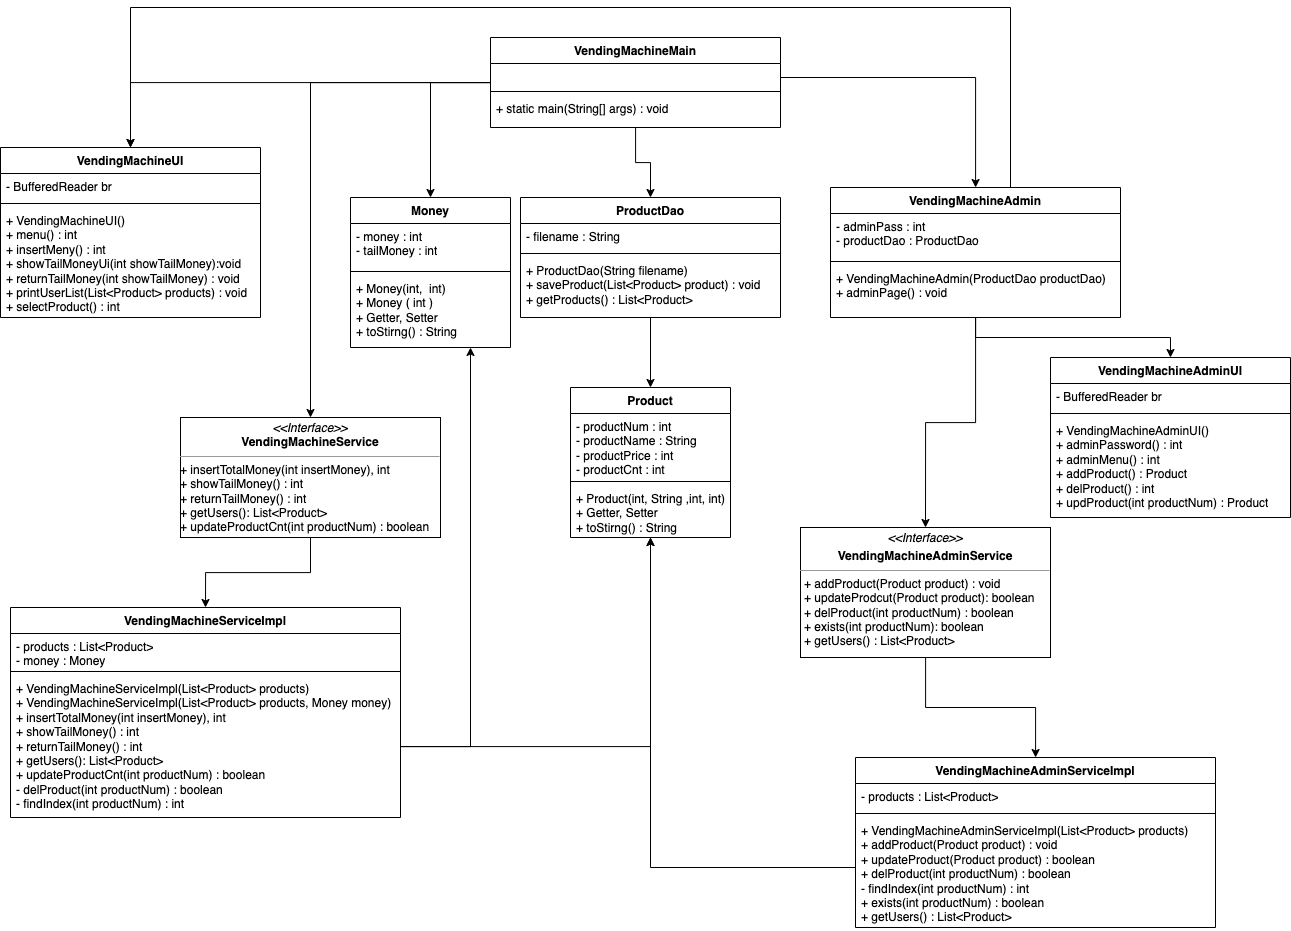

The diagram above was exported from draw.io. Its source (the exported page's mxGraphModel, read from the mxfile embedded in the PNG):
<mxGraphModel dx="2274" dy="1498" grid="1" gridSize="10" guides="1" tooltips="1" connect="1" arrows="1" fold="1" page="1" pageScale="1" pageWidth="827" pageHeight="1169" math="0" shadow="0">
  <root>
    <mxCell id="0" />
    <mxCell id="1" parent="0" />
    <mxCell id="oHLJQ_qkvu3qu5Ruojyn-21" style="edgeStyle=orthogonalEdgeStyle;rounded=0;orthogonalLoop=1;jettySize=auto;html=1;" edge="1" parent="1" source="cma0tCyG6n_0ULkpIC9h-1" target="cma0tCyG6n_0ULkpIC9h-5">
      <mxGeometry relative="1" as="geometry" />
    </mxCell>
    <mxCell id="cma0tCyG6n_0ULkpIC9h-1" value="&lt;p style=&quot;margin:0px;margin-top:4px;text-align:center;&quot;&gt;&lt;i&gt;&amp;lt;&amp;lt;Interface&amp;gt;&amp;gt;&lt;/i&gt;&lt;/p&gt;&lt;p style=&quot;margin:0px;margin-top:4px;text-align:center;&quot;&gt;&lt;b style=&quot;&quot;&gt;VendingMachineAdminService&lt;/b&gt;&lt;/p&gt;&lt;hr size=&quot;1&quot;&gt;&lt;p style=&quot;margin:0px;margin-left:4px;&quot;&gt;+ addProduct(Product product) : void&lt;/p&gt;&lt;p style=&quot;margin:0px;margin-left:4px;&quot;&gt;+ updateProdcut(Product product): boolean&lt;br&gt;+ delProduct(int productNum) : boolean&lt;/p&gt;&lt;p style=&quot;margin:0px;margin-left:4px;&quot;&gt;+ exists(int productNum): boolean&lt;/p&gt;&lt;p style=&quot;margin:0px;margin-left:4px;&quot;&gt;+ getUsers() : List&amp;lt;Product&amp;gt;&lt;/p&gt;" style="verticalAlign=top;align=left;overflow=fill;fontSize=12;fontFamily=Helvetica;html=1;whiteSpace=wrap;" parent="1" vertex="1">
      <mxGeometry x="300" y="1650" width="250" height="130" as="geometry" />
    </mxCell>
    <mxCell id="oHLJQ_qkvu3qu5Ruojyn-22" style="edgeStyle=orthogonalEdgeStyle;rounded=0;orthogonalLoop=1;jettySize=auto;html=1;entryX=0.5;entryY=0;entryDx=0;entryDy=0;" edge="1" parent="1" source="cma0tCyG6n_0ULkpIC9h-2" target="cma0tCyG6n_0ULkpIC9h-9">
      <mxGeometry relative="1" as="geometry" />
    </mxCell>
    <mxCell id="cma0tCyG6n_0ULkpIC9h-2" value="&lt;p style=&quot;margin:0px;margin-top:4px;text-align:center;&quot;&gt;&lt;i&gt;&amp;lt;&amp;lt;Interface&amp;gt;&amp;gt;&lt;/i&gt;&lt;br&gt;&lt;b&gt;VendingMachineService&lt;/b&gt;&lt;/p&gt;&lt;hr size=&quot;1&quot;&gt;+ insertTotalMoney(int insertMoney), int&lt;br&gt;+ showTailMoney() : int&lt;br&gt;+ returnTailMoney() : int&lt;br&gt;+ getUsers(): List&amp;lt;Product&amp;gt;&lt;br&gt;+ updateProductCnt(int productNum) : boolean" style="verticalAlign=top;align=left;overflow=fill;fontSize=12;fontFamily=Helvetica;html=1;whiteSpace=wrap;" parent="1" vertex="1">
      <mxGeometry x="-320" y="1540" width="260" height="120" as="geometry" />
    </mxCell>
    <mxCell id="oHLJQ_qkvu3qu5Ruojyn-39" style="edgeStyle=orthogonalEdgeStyle;rounded=0;orthogonalLoop=1;jettySize=auto;html=1;" edge="1" parent="1" source="cma0tCyG6n_0ULkpIC9h-5" target="cma0tCyG6n_0ULkpIC9h-16">
      <mxGeometry relative="1" as="geometry">
        <Array as="points">
          <mxPoint x="150" y="1990" />
        </Array>
      </mxGeometry>
    </mxCell>
    <mxCell id="cma0tCyG6n_0ULkpIC9h-5" value="&lt;b style=&quot;border-color: var(--border-color);&quot;&gt;VendingMachineAdminServiceImpl&lt;/b&gt;" style="swimlane;fontStyle=1;align=center;verticalAlign=top;childLayout=stackLayout;horizontal=1;startSize=26;horizontalStack=0;resizeParent=1;resizeParentMax=0;resizeLast=0;collapsible=1;marginBottom=0;whiteSpace=wrap;html=1;" parent="1" vertex="1">
      <mxGeometry x="355" y="1880" width="360" height="170" as="geometry" />
    </mxCell>
    <mxCell id="cma0tCyG6n_0ULkpIC9h-6" value="- products : List&amp;lt;Product&amp;gt;" style="text;strokeColor=none;fillColor=none;align=left;verticalAlign=top;spacingLeft=4;spacingRight=4;overflow=hidden;rotatable=0;points=[[0,0.5],[1,0.5]];portConstraint=eastwest;whiteSpace=wrap;html=1;" parent="cma0tCyG6n_0ULkpIC9h-5" vertex="1">
      <mxGeometry y="26" width="360" height="26" as="geometry" />
    </mxCell>
    <mxCell id="cma0tCyG6n_0ULkpIC9h-7" value="" style="line;strokeWidth=1;fillColor=none;align=left;verticalAlign=middle;spacingTop=-1;spacingLeft=3;spacingRight=3;rotatable=0;labelPosition=right;points=[];portConstraint=eastwest;strokeColor=inherit;" parent="cma0tCyG6n_0ULkpIC9h-5" vertex="1">
      <mxGeometry y="52" width="360" height="8" as="geometry" />
    </mxCell>
    <mxCell id="cma0tCyG6n_0ULkpIC9h-8" value="+ VendingMachineAdminServiceImpl(List&amp;lt;Product&amp;gt; products)&lt;br&gt;+ addProduct(Product product) : void&lt;br&gt;+ updateProduct(Product product) : boolean&lt;br&gt;+ delProduct(int productNum) : boolean&lt;br&gt;- findIndex(int productNum) : int&lt;br&gt;+ exists(int productNum) : boolean&lt;br&gt;+ getUsers() : List&amp;lt;Product&amp;gt;&lt;br&gt;" style="text;strokeColor=none;fillColor=none;align=left;verticalAlign=top;spacingLeft=4;spacingRight=4;overflow=hidden;rotatable=0;points=[[0,0.5],[1,0.5]];portConstraint=eastwest;whiteSpace=wrap;html=1;" parent="cma0tCyG6n_0ULkpIC9h-5" vertex="1">
      <mxGeometry y="60" width="360" height="110" as="geometry" />
    </mxCell>
    <mxCell id="cma0tCyG6n_0ULkpIC9h-9" value="&lt;b style=&quot;border-color: var(--border-color);&quot;&gt;VendingMachineServiceImpl&lt;/b&gt;" style="swimlane;fontStyle=1;align=center;verticalAlign=top;childLayout=stackLayout;horizontal=1;startSize=26;horizontalStack=0;resizeParent=1;resizeParentMax=0;resizeLast=0;collapsible=1;marginBottom=0;whiteSpace=wrap;html=1;" parent="1" vertex="1">
      <mxGeometry x="-490" y="1730" width="390" height="210" as="geometry" />
    </mxCell>
    <mxCell id="cma0tCyG6n_0ULkpIC9h-10" value="- products : List&amp;lt;Product&amp;gt;&lt;br&gt;- money : Money" style="text;strokeColor=none;fillColor=none;align=left;verticalAlign=top;spacingLeft=4;spacingRight=4;overflow=hidden;rotatable=0;points=[[0,0.5],[1,0.5]];portConstraint=eastwest;whiteSpace=wrap;html=1;" parent="cma0tCyG6n_0ULkpIC9h-9" vertex="1">
      <mxGeometry y="26" width="390" height="34" as="geometry" />
    </mxCell>
    <mxCell id="cma0tCyG6n_0ULkpIC9h-11" value="" style="line;strokeWidth=1;fillColor=none;align=left;verticalAlign=middle;spacingTop=-1;spacingLeft=3;spacingRight=3;rotatable=0;labelPosition=right;points=[];portConstraint=eastwest;strokeColor=inherit;" parent="cma0tCyG6n_0ULkpIC9h-9" vertex="1">
      <mxGeometry y="60" width="390" height="8" as="geometry" />
    </mxCell>
    <mxCell id="cma0tCyG6n_0ULkpIC9h-12" value="+ VendingMachineServiceImpl(List&amp;lt;Product&amp;gt; products)&lt;br&gt;+ VendingMachineServiceImpl(List&amp;lt;Product&amp;gt; products, Money money)&lt;br style=&quot;border-color: var(--border-color);&quot;&gt;+ insertTotalMoney(int insertMoney), int&lt;br style=&quot;border-color: var(--border-color);&quot;&gt;+ showTailMoney() : int&lt;br style=&quot;border-color: var(--border-color);&quot;&gt;+ returnTailMoney() : int&lt;br style=&quot;border-color: var(--border-color);&quot;&gt;+ getUsers(): List&amp;lt;Product&amp;gt;&lt;br style=&quot;border-color: var(--border-color);&quot;&gt;+ updateProductCnt(int productNum) : boolean&lt;br&gt;- delProduct(int productNum) : boolean&lt;br style=&quot;border-color: var(--border-color);&quot;&gt;- findIndex(int productNum) : int" style="text;strokeColor=none;fillColor=none;align=left;verticalAlign=top;spacingLeft=4;spacingRight=4;overflow=hidden;rotatable=0;points=[[0,0.5],[1,0.5]];portConstraint=eastwest;whiteSpace=wrap;html=1;" parent="cma0tCyG6n_0ULkpIC9h-9" vertex="1">
      <mxGeometry y="68" width="390" height="142" as="geometry" />
    </mxCell>
    <mxCell id="cma0tCyG6n_0ULkpIC9h-13" value="Product" style="swimlane;fontStyle=1;align=center;verticalAlign=top;childLayout=stackLayout;horizontal=1;startSize=26;horizontalStack=0;resizeParent=1;resizeParentMax=0;resizeLast=0;collapsible=1;marginBottom=0;whiteSpace=wrap;html=1;" parent="1" vertex="1">
      <mxGeometry x="70" y="1510" width="160" height="150" as="geometry" />
    </mxCell>
    <mxCell id="cma0tCyG6n_0ULkpIC9h-14" value="- productNum : int&lt;br&gt;- productName : String&lt;br&gt;- productPrice : int&lt;br&gt;- productCnt : int" style="text;strokeColor=none;fillColor=none;align=left;verticalAlign=top;spacingLeft=4;spacingRight=4;overflow=hidden;rotatable=0;points=[[0,0.5],[1,0.5]];portConstraint=eastwest;whiteSpace=wrap;html=1;" parent="cma0tCyG6n_0ULkpIC9h-13" vertex="1">
      <mxGeometry y="26" width="160" height="64" as="geometry" />
    </mxCell>
    <mxCell id="cma0tCyG6n_0ULkpIC9h-15" value="" style="line;strokeWidth=1;fillColor=none;align=left;verticalAlign=middle;spacingTop=-1;spacingLeft=3;spacingRight=3;rotatable=0;labelPosition=right;points=[];portConstraint=eastwest;strokeColor=inherit;" parent="cma0tCyG6n_0ULkpIC9h-13" vertex="1">
      <mxGeometry y="90" width="160" height="8" as="geometry" />
    </mxCell>
    <mxCell id="cma0tCyG6n_0ULkpIC9h-16" value="+ Product(int, String ,int, int)&lt;br&gt;+ Getter, Setter&lt;br&gt;+ toStirng() : String" style="text;strokeColor=none;fillColor=none;align=left;verticalAlign=top;spacingLeft=4;spacingRight=4;overflow=hidden;rotatable=0;points=[[0,0.5],[1,0.5]];portConstraint=eastwest;whiteSpace=wrap;html=1;" parent="cma0tCyG6n_0ULkpIC9h-13" vertex="1">
      <mxGeometry y="98" width="160" height="52" as="geometry" />
    </mxCell>
    <mxCell id="oHLJQ_qkvu3qu5Ruojyn-34" style="edgeStyle=orthogonalEdgeStyle;rounded=0;orthogonalLoop=1;jettySize=auto;html=1;entryX=0.5;entryY=0;entryDx=0;entryDy=0;" edge="1" parent="1" source="cma0tCyG6n_0ULkpIC9h-17" target="cma0tCyG6n_0ULkpIC9h-13">
      <mxGeometry relative="1" as="geometry" />
    </mxCell>
    <mxCell id="cma0tCyG6n_0ULkpIC9h-17" value="ProductDao" style="swimlane;fontStyle=1;align=center;verticalAlign=top;childLayout=stackLayout;horizontal=1;startSize=26;horizontalStack=0;resizeParent=1;resizeParentMax=0;resizeLast=0;collapsible=1;marginBottom=0;whiteSpace=wrap;html=1;" parent="1" vertex="1">
      <mxGeometry x="20" y="1320" width="260" height="120" as="geometry" />
    </mxCell>
    <mxCell id="cma0tCyG6n_0ULkpIC9h-18" value="- filename : String" style="text;strokeColor=none;fillColor=none;align=left;verticalAlign=top;spacingLeft=4;spacingRight=4;overflow=hidden;rotatable=0;points=[[0,0.5],[1,0.5]];portConstraint=eastwest;whiteSpace=wrap;html=1;" parent="cma0tCyG6n_0ULkpIC9h-17" vertex="1">
      <mxGeometry y="26" width="260" height="26" as="geometry" />
    </mxCell>
    <mxCell id="cma0tCyG6n_0ULkpIC9h-19" value="" style="line;strokeWidth=1;fillColor=none;align=left;verticalAlign=middle;spacingTop=-1;spacingLeft=3;spacingRight=3;rotatable=0;labelPosition=right;points=[];portConstraint=eastwest;strokeColor=inherit;" parent="cma0tCyG6n_0ULkpIC9h-17" vertex="1">
      <mxGeometry y="52" width="260" height="8" as="geometry" />
    </mxCell>
    <mxCell id="cma0tCyG6n_0ULkpIC9h-20" value="+ ProductDao(String filename)&amp;nbsp;&lt;br&gt;+ saveProduct(List&amp;lt;Product&amp;gt; product) : void&lt;br&gt;+ getProducts() : List&amp;lt;Product&amp;gt;" style="text;strokeColor=none;fillColor=none;align=left;verticalAlign=top;spacingLeft=4;spacingRight=4;overflow=hidden;rotatable=0;points=[[0,0.5],[1,0.5]];portConstraint=eastwest;whiteSpace=wrap;html=1;" parent="cma0tCyG6n_0ULkpIC9h-17" vertex="1">
      <mxGeometry y="60" width="260" height="60" as="geometry" />
    </mxCell>
    <mxCell id="cma0tCyG6n_0ULkpIC9h-21" value="Money" style="swimlane;fontStyle=1;align=center;verticalAlign=top;childLayout=stackLayout;horizontal=1;startSize=26;horizontalStack=0;resizeParent=1;resizeParentMax=0;resizeLast=0;collapsible=1;marginBottom=0;whiteSpace=wrap;html=1;" parent="1" vertex="1">
      <mxGeometry x="-150" y="1320" width="160" height="150" as="geometry" />
    </mxCell>
    <mxCell id="cma0tCyG6n_0ULkpIC9h-22" value="- money : int&lt;br&gt;- tailMoney : int" style="text;strokeColor=none;fillColor=none;align=left;verticalAlign=top;spacingLeft=4;spacingRight=4;overflow=hidden;rotatable=0;points=[[0,0.5],[1,0.5]];portConstraint=eastwest;whiteSpace=wrap;html=1;" parent="cma0tCyG6n_0ULkpIC9h-21" vertex="1">
      <mxGeometry y="26" width="160" height="44" as="geometry" />
    </mxCell>
    <mxCell id="cma0tCyG6n_0ULkpIC9h-23" value="" style="line;strokeWidth=1;fillColor=none;align=left;verticalAlign=middle;spacingTop=-1;spacingLeft=3;spacingRight=3;rotatable=0;labelPosition=right;points=[];portConstraint=eastwest;strokeColor=inherit;" parent="cma0tCyG6n_0ULkpIC9h-21" vertex="1">
      <mxGeometry y="70" width="160" height="8" as="geometry" />
    </mxCell>
    <mxCell id="cma0tCyG6n_0ULkpIC9h-24" value="+ Money(int,&amp;nbsp; int)&lt;br&gt;+ Money ( int )&lt;br&gt;+ Getter, Setter&lt;br&gt;+ toStirng() : String" style="text;strokeColor=none;fillColor=none;align=left;verticalAlign=top;spacingLeft=4;spacingRight=4;overflow=hidden;rotatable=0;points=[[0,0.5],[1,0.5]];portConstraint=eastwest;whiteSpace=wrap;html=1;" parent="cma0tCyG6n_0ULkpIC9h-21" vertex="1">
      <mxGeometry y="78" width="160" height="72" as="geometry" />
    </mxCell>
    <mxCell id="oHLJQ_qkvu3qu5Ruojyn-32" style="edgeStyle=orthogonalEdgeStyle;rounded=0;orthogonalLoop=1;jettySize=auto;html=1;entryX=0.5;entryY=0;entryDx=0;entryDy=0;startArrow=none;startFill=0;exitX=0.5;exitY=0;exitDx=0;exitDy=0;" edge="1" parent="1" source="cma0tCyG6n_0ULkpIC9h-37" target="cma0tCyG6n_0ULkpIC9h-33">
      <mxGeometry relative="1" as="geometry">
        <Array as="points">
          <mxPoint x="510" y="1310" />
          <mxPoint x="510" y="1130" />
          <mxPoint x="-370" y="1130" />
        </Array>
      </mxGeometry>
    </mxCell>
    <mxCell id="cma0tCyG6n_0ULkpIC9h-25" value="VendingMachineAdminUI&lt;span style=&quot;white-space: pre;&quot;&gt;&#09;&lt;/span&gt;" style="swimlane;fontStyle=1;align=center;verticalAlign=top;childLayout=stackLayout;horizontal=1;startSize=26;horizontalStack=0;resizeParent=1;resizeParentMax=0;resizeLast=0;collapsible=1;marginBottom=0;whiteSpace=wrap;html=1;" parent="1" vertex="1">
      <mxGeometry x="550" y="1480" width="240" height="160" as="geometry" />
    </mxCell>
    <mxCell id="cma0tCyG6n_0ULkpIC9h-26" value="- BufferedReader br" style="text;strokeColor=none;fillColor=none;align=left;verticalAlign=top;spacingLeft=4;spacingRight=4;overflow=hidden;rotatable=0;points=[[0,0.5],[1,0.5]];portConstraint=eastwest;whiteSpace=wrap;html=1;" parent="cma0tCyG6n_0ULkpIC9h-25" vertex="1">
      <mxGeometry y="26" width="240" height="26" as="geometry" />
    </mxCell>
    <mxCell id="cma0tCyG6n_0ULkpIC9h-27" value="" style="line;strokeWidth=1;fillColor=none;align=left;verticalAlign=middle;spacingTop=-1;spacingLeft=3;spacingRight=3;rotatable=0;labelPosition=right;points=[];portConstraint=eastwest;strokeColor=inherit;" parent="cma0tCyG6n_0ULkpIC9h-25" vertex="1">
      <mxGeometry y="52" width="240" height="8" as="geometry" />
    </mxCell>
    <mxCell id="cma0tCyG6n_0ULkpIC9h-28" value="+ VendingMachineAdminUI()&lt;br&gt;+ adminPassword() : int&lt;br&gt;+ adminMenu() : int&lt;br&gt;+ addProduct() : Product&lt;br&gt;+ delProduct() : int&lt;br&gt;+ updProduct(int productNum) : Product" style="text;strokeColor=none;fillColor=none;align=left;verticalAlign=top;spacingLeft=4;spacingRight=4;overflow=hidden;rotatable=0;points=[[0,0.5],[1,0.5]];portConstraint=eastwest;whiteSpace=wrap;html=1;" parent="cma0tCyG6n_0ULkpIC9h-25" vertex="1">
      <mxGeometry y="60" width="240" height="100" as="geometry" />
    </mxCell>
    <mxCell id="cma0tCyG6n_0ULkpIC9h-33" value="VendingMachineUI&lt;span style=&quot;white-space: pre;&quot;&gt;&#09;&lt;/span&gt;" style="swimlane;fontStyle=1;align=center;verticalAlign=top;childLayout=stackLayout;horizontal=1;startSize=26;horizontalStack=0;resizeParent=1;resizeParentMax=0;resizeLast=0;collapsible=1;marginBottom=0;whiteSpace=wrap;html=1;" parent="1" vertex="1">
      <mxGeometry x="-500" y="1270" width="260" height="170" as="geometry" />
    </mxCell>
    <mxCell id="cma0tCyG6n_0ULkpIC9h-34" value="- BufferedReader br" style="text;strokeColor=none;fillColor=none;align=left;verticalAlign=top;spacingLeft=4;spacingRight=4;overflow=hidden;rotatable=0;points=[[0,0.5],[1,0.5]];portConstraint=eastwest;whiteSpace=wrap;html=1;" parent="cma0tCyG6n_0ULkpIC9h-33" vertex="1">
      <mxGeometry y="26" width="260" height="26" as="geometry" />
    </mxCell>
    <mxCell id="cma0tCyG6n_0ULkpIC9h-35" value="" style="line;strokeWidth=1;fillColor=none;align=left;verticalAlign=middle;spacingTop=-1;spacingLeft=3;spacingRight=3;rotatable=0;labelPosition=right;points=[];portConstraint=eastwest;strokeColor=inherit;" parent="cma0tCyG6n_0ULkpIC9h-33" vertex="1">
      <mxGeometry y="52" width="260" height="8" as="geometry" />
    </mxCell>
    <mxCell id="cma0tCyG6n_0ULkpIC9h-36" value="+ VendingMachineUI()&lt;br&gt;+ menu() : int&lt;br&gt;+ insertMeny() : int&lt;br&gt;+ showTailMoneyUi(int showTailMoney):void&lt;br&gt;+ returnTailMoney(int showTailMoney) : void&lt;br&gt;+ printUserList(List&amp;lt;Product&amp;gt; products) : void&lt;br&gt;+ selectProduct() : int" style="text;strokeColor=none;fillColor=none;align=left;verticalAlign=top;spacingLeft=4;spacingRight=4;overflow=hidden;rotatable=0;points=[[0,0.5],[1,0.5]];portConstraint=eastwest;whiteSpace=wrap;html=1;" parent="cma0tCyG6n_0ULkpIC9h-33" vertex="1">
      <mxGeometry y="60" width="260" height="110" as="geometry" />
    </mxCell>
    <mxCell id="oHLJQ_qkvu3qu5Ruojyn-3" style="edgeStyle=orthogonalEdgeStyle;rounded=0;orthogonalLoop=1;jettySize=auto;html=1;entryX=0.5;entryY=0;entryDx=0;entryDy=0;" edge="1" parent="1" source="cma0tCyG6n_0ULkpIC9h-37" target="cma0tCyG6n_0ULkpIC9h-25">
      <mxGeometry relative="1" as="geometry" />
    </mxCell>
    <mxCell id="oHLJQ_qkvu3qu5Ruojyn-31" style="edgeStyle=orthogonalEdgeStyle;rounded=0;orthogonalLoop=1;jettySize=auto;html=1;entryX=0.5;entryY=0;entryDx=0;entryDy=0;" edge="1" parent="1" source="cma0tCyG6n_0ULkpIC9h-37" target="cma0tCyG6n_0ULkpIC9h-1">
      <mxGeometry relative="1" as="geometry" />
    </mxCell>
    <mxCell id="cma0tCyG6n_0ULkpIC9h-37" value="VendingMachineAdmin&lt;span style=&quot;white-space: pre;&quot;&gt;&#09;&lt;/span&gt;" style="swimlane;fontStyle=1;align=center;verticalAlign=top;childLayout=stackLayout;horizontal=1;startSize=26;horizontalStack=0;resizeParent=1;resizeParentMax=0;resizeLast=0;collapsible=1;marginBottom=0;whiteSpace=wrap;html=1;" parent="1" vertex="1">
      <mxGeometry x="330" y="1310" width="290" height="130" as="geometry" />
    </mxCell>
    <mxCell id="cma0tCyG6n_0ULkpIC9h-38" value="- adminPass : int&lt;br&gt;- productDao : ProductDao" style="text;strokeColor=none;fillColor=none;align=left;verticalAlign=top;spacingLeft=4;spacingRight=4;overflow=hidden;rotatable=0;points=[[0,0.5],[1,0.5]];portConstraint=eastwest;whiteSpace=wrap;html=1;" parent="cma0tCyG6n_0ULkpIC9h-37" vertex="1">
      <mxGeometry y="26" width="290" height="44" as="geometry" />
    </mxCell>
    <mxCell id="cma0tCyG6n_0ULkpIC9h-39" value="" style="line;strokeWidth=1;fillColor=none;align=left;verticalAlign=middle;spacingTop=-1;spacingLeft=3;spacingRight=3;rotatable=0;labelPosition=right;points=[];portConstraint=eastwest;strokeColor=inherit;" parent="cma0tCyG6n_0ULkpIC9h-37" vertex="1">
      <mxGeometry y="70" width="290" height="8" as="geometry" />
    </mxCell>
    <mxCell id="cma0tCyG6n_0ULkpIC9h-40" value="+ VendingMachineAdmin(ProductDao productDao)&lt;br&gt;+ adminPage() : void" style="text;strokeColor=none;fillColor=none;align=left;verticalAlign=top;spacingLeft=4;spacingRight=4;overflow=hidden;rotatable=0;points=[[0,0.5],[1,0.5]];portConstraint=eastwest;whiteSpace=wrap;html=1;" parent="cma0tCyG6n_0ULkpIC9h-37" vertex="1">
      <mxGeometry y="78" width="290" height="52" as="geometry" />
    </mxCell>
    <mxCell id="oHLJQ_qkvu3qu5Ruojyn-1" style="edgeStyle=orthogonalEdgeStyle;rounded=0;orthogonalLoop=1;jettySize=auto;html=1;entryX=0.5;entryY=0;entryDx=0;entryDy=0;" edge="1" parent="1" source="cma0tCyG6n_0ULkpIC9h-41" target="cma0tCyG6n_0ULkpIC9h-33">
      <mxGeometry relative="1" as="geometry" />
    </mxCell>
    <mxCell id="oHLJQ_qkvu3qu5Ruojyn-2" style="edgeStyle=orthogonalEdgeStyle;rounded=0;orthogonalLoop=1;jettySize=auto;html=1;exitX=1;exitY=0.5;exitDx=0;exitDy=0;" edge="1" parent="1" source="cma0tCyG6n_0ULkpIC9h-42" target="cma0tCyG6n_0ULkpIC9h-37">
      <mxGeometry relative="1" as="geometry">
        <Array as="points">
          <mxPoint x="280" y="1200" />
          <mxPoint x="475" y="1200" />
        </Array>
      </mxGeometry>
    </mxCell>
    <mxCell id="oHLJQ_qkvu3qu5Ruojyn-24" style="edgeStyle=orthogonalEdgeStyle;rounded=0;orthogonalLoop=1;jettySize=auto;html=1;" edge="1" parent="1" source="cma0tCyG6n_0ULkpIC9h-41" target="cma0tCyG6n_0ULkpIC9h-2">
      <mxGeometry relative="1" as="geometry">
        <Array as="points">
          <mxPoint x="-190" y="1205" />
        </Array>
      </mxGeometry>
    </mxCell>
    <mxCell id="oHLJQ_qkvu3qu5Ruojyn-26" style="edgeStyle=orthogonalEdgeStyle;rounded=0;orthogonalLoop=1;jettySize=auto;html=1;entryX=0.5;entryY=0;entryDx=0;entryDy=0;" edge="1" parent="1" source="cma0tCyG6n_0ULkpIC9h-41" target="cma0tCyG6n_0ULkpIC9h-21">
      <mxGeometry relative="1" as="geometry">
        <Array as="points">
          <mxPoint x="-70" y="1205" />
        </Array>
      </mxGeometry>
    </mxCell>
    <mxCell id="oHLJQ_qkvu3qu5Ruojyn-29" style="edgeStyle=orthogonalEdgeStyle;rounded=0;orthogonalLoop=1;jettySize=auto;html=1;entryX=0.5;entryY=0;entryDx=0;entryDy=0;" edge="1" parent="1" source="cma0tCyG6n_0ULkpIC9h-41" target="cma0tCyG6n_0ULkpIC9h-17">
      <mxGeometry relative="1" as="geometry" />
    </mxCell>
    <mxCell id="cma0tCyG6n_0ULkpIC9h-41" value="VendingMachineMain" style="swimlane;fontStyle=1;align=center;verticalAlign=top;childLayout=stackLayout;horizontal=1;startSize=26;horizontalStack=0;resizeParent=1;resizeParentMax=0;resizeLast=0;collapsible=1;marginBottom=0;whiteSpace=wrap;html=1;" parent="1" vertex="1">
      <mxGeometry x="-10" y="1160" width="290" height="90" as="geometry" />
    </mxCell>
    <mxCell id="cma0tCyG6n_0ULkpIC9h-42" value="&lt;br&gt;" style="text;strokeColor=none;fillColor=none;align=left;verticalAlign=top;spacingLeft=4;spacingRight=4;overflow=hidden;rotatable=0;points=[[0,0.5],[1,0.5]];portConstraint=eastwest;whiteSpace=wrap;html=1;" parent="cma0tCyG6n_0ULkpIC9h-41" vertex="1">
      <mxGeometry y="26" width="290" height="24" as="geometry" />
    </mxCell>
    <mxCell id="cma0tCyG6n_0ULkpIC9h-43" value="" style="line;strokeWidth=1;fillColor=none;align=left;verticalAlign=middle;spacingTop=-1;spacingLeft=3;spacingRight=3;rotatable=0;labelPosition=right;points=[];portConstraint=eastwest;strokeColor=inherit;" parent="cma0tCyG6n_0ULkpIC9h-41" vertex="1">
      <mxGeometry y="50" width="290" height="8" as="geometry" />
    </mxCell>
    <mxCell id="cma0tCyG6n_0ULkpIC9h-44" value="+ static main(String[] args) : void" style="text;strokeColor=none;fillColor=none;align=left;verticalAlign=top;spacingLeft=4;spacingRight=4;overflow=hidden;rotatable=0;points=[[0,0.5],[1,0.5]];portConstraint=eastwest;whiteSpace=wrap;html=1;" parent="cma0tCyG6n_0ULkpIC9h-41" vertex="1">
      <mxGeometry y="58" width="290" height="32" as="geometry" />
    </mxCell>
    <mxCell id="oHLJQ_qkvu3qu5Ruojyn-36" style="edgeStyle=orthogonalEdgeStyle;rounded=0;orthogonalLoop=1;jettySize=auto;html=1;" edge="1" parent="1" source="cma0tCyG6n_0ULkpIC9h-12" target="cma0tCyG6n_0ULkpIC9h-24">
      <mxGeometry relative="1" as="geometry">
        <Array as="points">
          <mxPoint x="-30" y="1869" />
        </Array>
      </mxGeometry>
    </mxCell>
    <mxCell id="oHLJQ_qkvu3qu5Ruojyn-38" style="edgeStyle=orthogonalEdgeStyle;rounded=0;orthogonalLoop=1;jettySize=auto;html=1;" edge="1" parent="1" source="cma0tCyG6n_0ULkpIC9h-12" target="cma0tCyG6n_0ULkpIC9h-16">
      <mxGeometry relative="1" as="geometry">
        <Array as="points">
          <mxPoint x="150" y="1869" />
        </Array>
      </mxGeometry>
    </mxCell>
  </root>
</mxGraphModel>